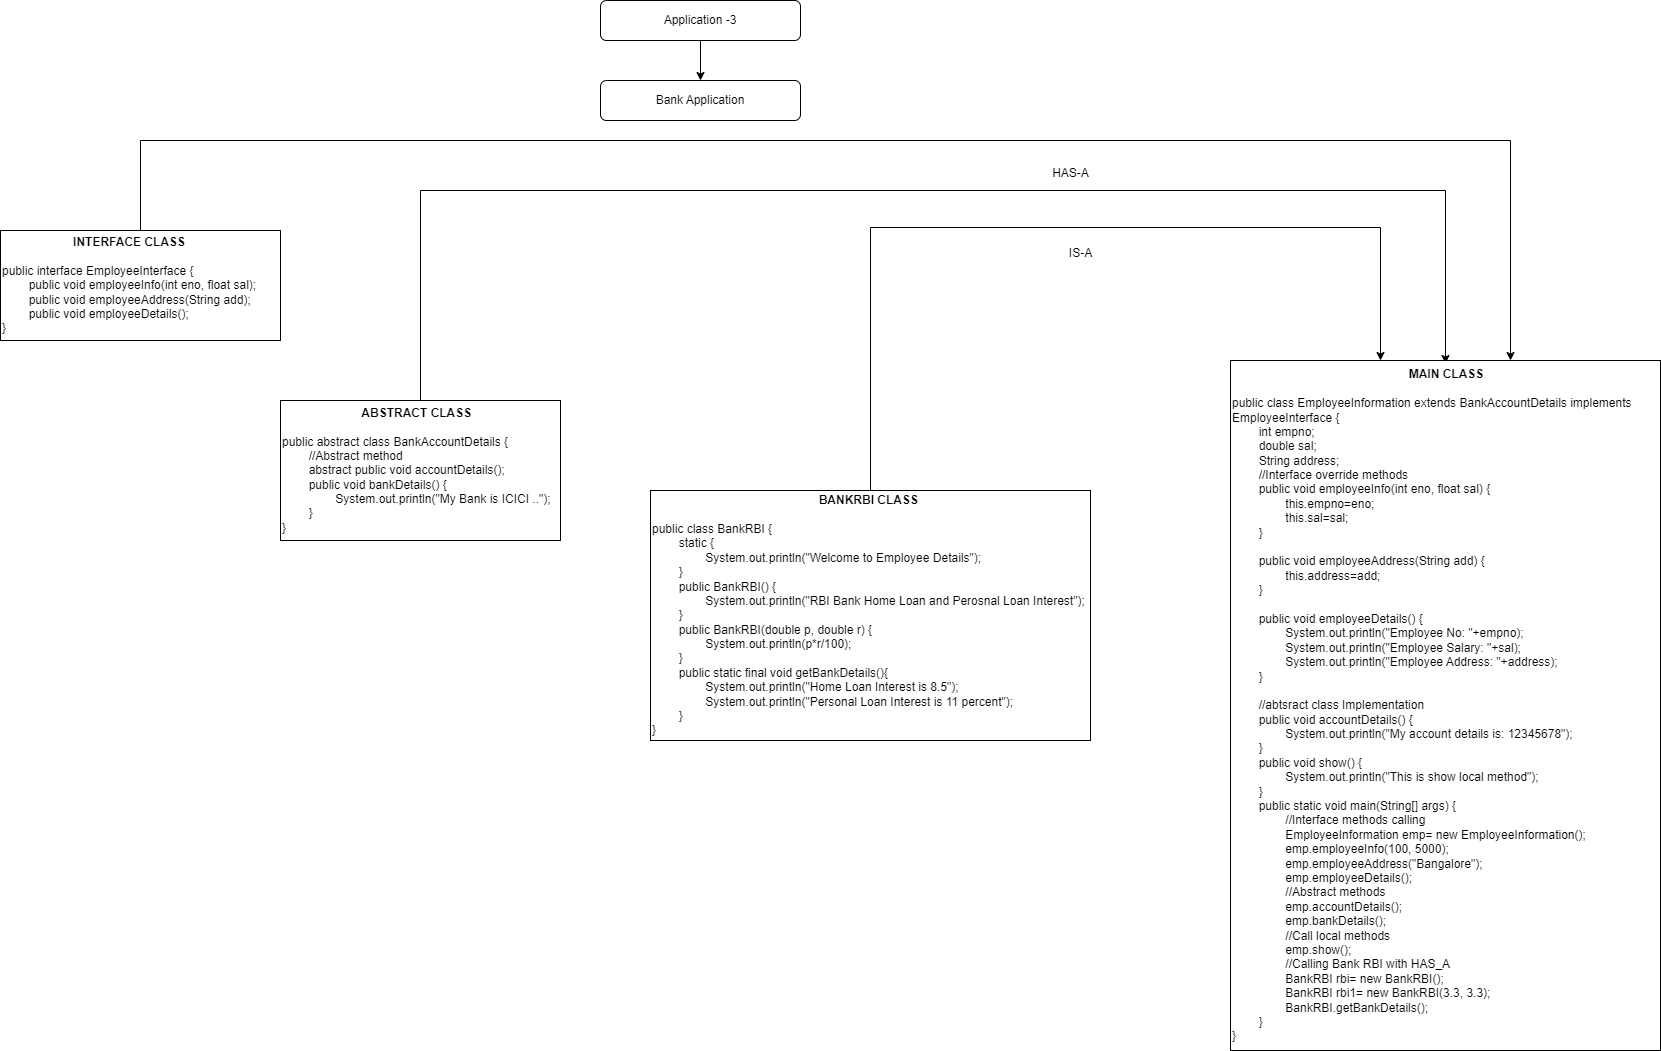

The diagram above was exported from draw.io. Its source (the exported page's mxGraphModel, read from the mxfile embedded in the PNG):
<mxGraphModel dx="6014" dy="1093" grid="1" gridSize="10" guides="1" tooltips="1" connect="1" arrows="1" fold="1" page="1" pageScale="1" pageWidth="850" pageHeight="1100" math="0" shadow="0">
  <root>
    <mxCell id="0" />
    <mxCell id="1" parent="0" />
    <mxCell id="WjIacV6hsVy-O33vAQQD-1" style="edgeStyle=orthogonalEdgeStyle;rounded=0;orthogonalLoop=1;jettySize=auto;html=1;entryX=0.5;entryY=0;entryDx=0;entryDy=0;" edge="1" parent="1" source="WjIacV6hsVy-O33vAQQD-2" target="WjIacV6hsVy-O33vAQQD-3">
      <mxGeometry relative="1" as="geometry" />
    </mxCell>
    <mxCell id="WjIacV6hsVy-O33vAQQD-2" value="Application -3" style="rounded=1;whiteSpace=wrap;html=1;" vertex="1" parent="1">
      <mxGeometry x="-3080" y="40" width="200" height="40" as="geometry" />
    </mxCell>
    <mxCell id="WjIacV6hsVy-O33vAQQD-3" value="Bank Application" style="rounded=1;whiteSpace=wrap;html=1;" vertex="1" parent="1">
      <mxGeometry x="-3080" y="120" width="200" height="40" as="geometry" />
    </mxCell>
    <mxCell id="WjIacV6hsVy-O33vAQQD-4" value="&lt;div style=&quot;text-align: center;&quot;&gt;&lt;b&gt;BANKRBI CLASS&lt;/b&gt;&lt;/div&gt;&lt;div style=&quot;text-align: center;&quot;&gt;&lt;b&gt;&lt;br&gt;&lt;/b&gt;&lt;/div&gt;&lt;div&gt;public class BankRBI {&lt;/div&gt;&lt;div&gt;&lt;span style=&quot;white-space: normal;&quot;&gt;&lt;span style=&quot;white-space:pre&quot;&gt;&#09;&lt;/span&gt;static {&lt;/span&gt;&lt;/div&gt;&lt;div&gt;&lt;span style=&quot;white-space: normal;&quot;&gt;&lt;span style=&quot;white-space:pre&quot;&gt;&#09;&#09;&lt;/span&gt;System.out.println(&quot;Welcome to Employee Details&quot;);&lt;/span&gt;&lt;/div&gt;&lt;div&gt;&lt;span style=&quot;white-space: normal;&quot;&gt;&lt;span style=&quot;white-space:pre&quot;&gt;&#09;&lt;/span&gt;}&lt;/span&gt;&lt;/div&gt;&lt;div&gt;&lt;span style=&quot;white-space: normal;&quot;&gt;&lt;span style=&quot;white-space:pre&quot;&gt;&#09;&lt;/span&gt;public BankRBI() {&lt;/span&gt;&lt;/div&gt;&lt;div&gt;&lt;span style=&quot;white-space: normal;&quot;&gt;&lt;span style=&quot;white-space:pre&quot;&gt;&#09;&#09;&lt;/span&gt;System.out.println(&quot;RBI Bank Home Loan and Perosnal Loan Interest&quot;);&lt;/span&gt;&lt;/div&gt;&lt;div&gt;&lt;span style=&quot;white-space: normal;&quot;&gt;&lt;span style=&quot;white-space:pre&quot;&gt;&#09;&lt;/span&gt;}&lt;/span&gt;&lt;/div&gt;&lt;div&gt;&lt;span style=&quot;white-space: normal;&quot;&gt;&lt;span style=&quot;white-space:pre&quot;&gt;&#09;&lt;/span&gt;public BankRBI(double p, double r) {&lt;/span&gt;&lt;/div&gt;&lt;div&gt;&lt;span style=&quot;white-space: normal;&quot;&gt;&lt;span style=&quot;white-space:pre&quot;&gt;&#09;&#09;&lt;/span&gt;System.out.println(p*r/100);&lt;/span&gt;&lt;/div&gt;&lt;div&gt;&lt;span style=&quot;white-space: normal;&quot;&gt;&lt;span style=&quot;white-space:pre&quot;&gt;&#09;&lt;/span&gt;}&lt;/span&gt;&lt;/div&gt;&lt;div&gt;&lt;span style=&quot;white-space: normal;&quot;&gt;&lt;span style=&quot;white-space:pre&quot;&gt;&#09;&lt;/span&gt;public static final void getBankDetails(){&lt;/span&gt;&lt;/div&gt;&lt;div&gt;&lt;span style=&quot;white-space: normal;&quot;&gt;&lt;span style=&quot;white-space:pre&quot;&gt;&#09;&#09;&lt;/span&gt;System.out.println(&quot;Home Loan Interest is 8.5&quot;);&lt;/span&gt;&lt;/div&gt;&lt;div&gt;&lt;span style=&quot;white-space: normal;&quot;&gt;&lt;span style=&quot;white-space:pre&quot;&gt;&#09;&#09;&lt;/span&gt;System.out.println(&quot;Personal Loan Interest is 11 percent&quot;);&lt;/span&gt;&lt;/div&gt;&lt;div&gt;&lt;span style=&quot;white-space: normal;&quot;&gt;&lt;span style=&quot;white-space:pre&quot;&gt;&#09;&lt;/span&gt;}&lt;/span&gt;&lt;/div&gt;&lt;div&gt;}&lt;/div&gt;" style="rounded=0;whiteSpace=wrap;html=1;align=left;" vertex="1" parent="1">
      <mxGeometry x="-3030" y="530" width="440" height="250" as="geometry" />
    </mxCell>
    <mxCell id="WjIacV6hsVy-O33vAQQD-14" style="edgeStyle=orthogonalEdgeStyle;rounded=0;orthogonalLoop=1;jettySize=auto;html=1;" edge="1" parent="1" source="WjIacV6hsVy-O33vAQQD-5">
      <mxGeometry relative="1" as="geometry">
        <mxPoint x="-2235" y="403" as="targetPoint" />
        <Array as="points">
          <mxPoint x="-3260" y="230" />
          <mxPoint x="-2235" y="230" />
          <mxPoint x="-2235" y="403" />
        </Array>
      </mxGeometry>
    </mxCell>
    <mxCell id="WjIacV6hsVy-O33vAQQD-5" value="&lt;div style=&quot;text-align: center;&quot;&gt;&lt;b&gt;ABSTRACT CLASS&lt;/b&gt;&lt;/div&gt;&lt;div style=&quot;text-align: center;&quot;&gt;&lt;b&gt;&lt;br&gt;&lt;/b&gt;&lt;/div&gt;&lt;div&gt;public abstract class BankAccountDetails {&lt;/div&gt;&lt;div&gt;&lt;span style=&quot;white-space: normal;&quot;&gt;&lt;span style=&quot;white-space:pre&quot;&gt;&#09;&lt;/span&gt;//Abstract method&lt;/span&gt;&lt;/div&gt;&lt;div&gt;&lt;span style=&quot;white-space: normal;&quot;&gt;&lt;span style=&quot;white-space:pre&quot;&gt;&#09;&lt;/span&gt;abstract public void accountDetails();&lt;/span&gt;&lt;/div&gt;&lt;div&gt;&lt;span style=&quot;white-space: normal;&quot;&gt;&lt;span style=&quot;white-space:pre&quot;&gt;&#09;&lt;/span&gt;public void bankDetails() {&lt;/span&gt;&lt;/div&gt;&lt;div&gt;&lt;span style=&quot;white-space: normal;&quot;&gt;&lt;span style=&quot;white-space:pre&quot;&gt;&#09;&#09;&lt;/span&gt;System.out.println(&quot;My Bank is ICICI ..&quot;);&lt;/span&gt;&lt;/div&gt;&lt;div&gt;&lt;span style=&quot;white-space: normal;&quot;&gt;&lt;span style=&quot;white-space:pre&quot;&gt;&#09;&lt;/span&gt;}&lt;/span&gt;&lt;/div&gt;&lt;div&gt;}&lt;/div&gt;" style="rounded=0;whiteSpace=wrap;html=1;align=left;" vertex="1" parent="1">
      <mxGeometry x="-3400" y="440" width="280" height="140" as="geometry" />
    </mxCell>
    <mxCell id="WjIacV6hsVy-O33vAQQD-6" value="&lt;div style=&quot;text-align: center;&quot;&gt;&lt;b&gt;MAIN CLASS&lt;/b&gt;&lt;/div&gt;&lt;div style=&quot;text-align: center;&quot;&gt;&lt;b&gt;&lt;br&gt;&lt;/b&gt;&lt;/div&gt;&lt;div&gt;public class EmployeeInformation extends BankAccountDetails implements EmployeeInterface {&lt;/div&gt;&lt;div&gt;&lt;span style=&quot;white-space: normal;&quot;&gt;&lt;span style=&quot;white-space:pre&quot;&gt;&#09;&lt;/span&gt;int empno;&lt;/span&gt;&lt;/div&gt;&lt;div&gt;&lt;span style=&quot;white-space: normal;&quot;&gt;&lt;span style=&quot;white-space:pre&quot;&gt;&#09;&lt;/span&gt;double sal;&lt;/span&gt;&lt;/div&gt;&lt;div&gt;&lt;span style=&quot;white-space: normal;&quot;&gt;&lt;span style=&quot;white-space:pre&quot;&gt;&#09;&lt;/span&gt;String address;&lt;/span&gt;&lt;/div&gt;&lt;div&gt;&lt;span style=&quot;white-space: pre; white-space: normal;&quot;&gt;&#09;&lt;/span&gt;&lt;/div&gt;&lt;div&gt;&lt;span style=&quot;white-space: normal;&quot;&gt;&lt;span style=&quot;white-space:pre&quot;&gt;&#09;&lt;/span&gt;//Interface override methods&lt;/span&gt;&lt;/div&gt;&lt;div&gt;&lt;span style=&quot;white-space: normal;&quot;&gt;&lt;span style=&quot;white-space:pre&quot;&gt;&#09;&lt;/span&gt;public void employeeInfo(int eno, float sal) {&lt;/span&gt;&lt;/div&gt;&lt;div&gt;&lt;span style=&quot;white-space: normal;&quot;&gt;&lt;span style=&quot;white-space:pre&quot;&gt;&#09;&#09;&lt;/span&gt;this.empno=eno;&lt;/span&gt;&lt;/div&gt;&lt;div&gt;&lt;span style=&quot;white-space: normal;&quot;&gt;&lt;span style=&quot;white-space:pre&quot;&gt;&#09;&#09;&lt;/span&gt;this.sal=sal;&lt;/span&gt;&lt;/div&gt;&lt;div&gt;&lt;span style=&quot;white-space: normal;&quot;&gt;&lt;span style=&quot;white-space:pre&quot;&gt;&#09;&lt;/span&gt;}&lt;/span&gt;&lt;/div&gt;&lt;div&gt;&lt;br&gt;&lt;/div&gt;&lt;div&gt;&lt;span style=&quot;white-space: normal;&quot;&gt;&lt;span style=&quot;white-space:pre&quot;&gt;&#09;&lt;/span&gt;public void employeeAddress(String add) {&lt;/span&gt;&lt;/div&gt;&lt;div&gt;&lt;span style=&quot;white-space: normal;&quot;&gt;&lt;span style=&quot;white-space:pre&quot;&gt;&#09;&#09;&lt;/span&gt;this.address=add;&lt;span style=&quot;white-space:pre&quot;&gt;&#09;&lt;/span&gt;&lt;/span&gt;&lt;/div&gt;&lt;div&gt;&lt;span style=&quot;white-space: normal;&quot;&gt;&lt;span style=&quot;white-space:pre&quot;&gt;&#09;&lt;/span&gt;}&lt;/span&gt;&lt;/div&gt;&lt;div&gt;&lt;br&gt;&lt;/div&gt;&lt;div&gt;&lt;span style=&quot;white-space: normal;&quot;&gt;&lt;span style=&quot;white-space:pre&quot;&gt;&#09;&lt;/span&gt;public void employeeDetails() {&lt;/span&gt;&lt;/div&gt;&lt;div&gt;&lt;span style=&quot;white-space: normal;&quot;&gt;&lt;span style=&quot;white-space:pre&quot;&gt;&#09;&#09;&lt;/span&gt;System.out.println(&quot;Employee No: &quot;+empno);&lt;/span&gt;&lt;/div&gt;&lt;div&gt;&lt;span style=&quot;white-space: normal;&quot;&gt;&lt;span style=&quot;white-space:pre&quot;&gt;&#09;&#09;&lt;/span&gt;System.out.println(&quot;Employee Salary: &quot;+sal);&lt;/span&gt;&lt;/div&gt;&lt;div&gt;&lt;span style=&quot;white-space: normal;&quot;&gt;&lt;span style=&quot;white-space:pre&quot;&gt;&#09;&#09;&lt;/span&gt;System.out.println(&quot;Employee Address: &quot;+address);&lt;/span&gt;&lt;/div&gt;&lt;div&gt;&lt;span style=&quot;white-space: normal;&quot;&gt;&lt;span style=&quot;white-space:pre&quot;&gt;&#09;&lt;/span&gt;}&lt;/span&gt;&lt;/div&gt;&lt;div&gt;&lt;br&gt;&lt;/div&gt;&lt;div&gt;&lt;span style=&quot;white-space: normal;&quot;&gt;&lt;span style=&quot;white-space:pre&quot;&gt;&#09;&lt;/span&gt;//abtsract class Implementation&lt;/span&gt;&lt;/div&gt;&lt;div&gt;&lt;span style=&quot;white-space: normal;&quot;&gt;&lt;span style=&quot;white-space:pre&quot;&gt;&#09;&lt;/span&gt;public void accountDetails() {&lt;/span&gt;&lt;/div&gt;&lt;div&gt;&lt;span style=&quot;white-space: normal;&quot;&gt;&lt;span style=&quot;white-space:pre&quot;&gt;&#09;&#09;&lt;/span&gt;System.out.println(&quot;My account details is: 12345678&quot;);&lt;/span&gt;&lt;/div&gt;&lt;div&gt;&lt;span style=&quot;white-space: normal;&quot;&gt;&lt;span style=&quot;white-space:pre&quot;&gt;&#09;&lt;/span&gt;}&lt;/span&gt;&lt;/div&gt;&lt;div&gt;&lt;span style=&quot;white-space: pre; white-space: normal;&quot;&gt;&#09;&lt;/span&gt;&lt;/div&gt;&lt;div&gt;&lt;span style=&quot;white-space: normal;&quot;&gt;&lt;span style=&quot;white-space:pre&quot;&gt;&#09;&lt;/span&gt;public void show() {&lt;/span&gt;&lt;/div&gt;&lt;div&gt;&lt;span style=&quot;white-space: normal;&quot;&gt;&lt;span style=&quot;white-space:pre&quot;&gt;&#09;&#09;&lt;/span&gt;System.out.println(&quot;This is show local method&quot;);&lt;/span&gt;&lt;/div&gt;&lt;div&gt;&lt;span style=&quot;white-space: normal;&quot;&gt;&lt;span style=&quot;white-space:pre&quot;&gt;&#09;&lt;/span&gt;}&lt;/span&gt;&lt;/div&gt;&lt;div&gt;&lt;span style=&quot;white-space: pre; white-space: normal;&quot;&gt;&#09;&lt;/span&gt;&lt;/div&gt;&lt;div&gt;&lt;span style=&quot;white-space: normal;&quot;&gt;&lt;span style=&quot;white-space:pre&quot;&gt;&#09;&lt;/span&gt;public static void main(String[] args) {&lt;/span&gt;&lt;/div&gt;&lt;div&gt;&lt;span style=&quot;white-space: normal;&quot;&gt;&lt;span style=&quot;white-space:pre&quot;&gt;&#09;&#09;&lt;/span&gt;//Interface methods calling&lt;/span&gt;&lt;/div&gt;&lt;div&gt;&lt;span style=&quot;white-space: normal;&quot;&gt;&lt;span style=&quot;white-space:pre&quot;&gt;&#09;&#09;&lt;/span&gt;EmployeeInformation emp= new EmployeeInformation();&lt;/span&gt;&lt;/div&gt;&lt;div&gt;&lt;span style=&quot;white-space: normal;&quot;&gt;&lt;span style=&quot;white-space:pre&quot;&gt;&#09;&#09;&lt;/span&gt;emp.employeeInfo(100, 5000);&lt;/span&gt;&lt;/div&gt;&lt;div&gt;&lt;span style=&quot;white-space: normal;&quot;&gt;&lt;span style=&quot;white-space:pre&quot;&gt;&#09;&#09;&lt;/span&gt;emp.employeeAddress(&quot;Bangalore&quot;);&lt;/span&gt;&lt;/div&gt;&lt;div&gt;&lt;span style=&quot;white-space: normal;&quot;&gt;&lt;span style=&quot;white-space:pre&quot;&gt;&#09;&#09;&lt;/span&gt;emp.employeeDetails();&lt;/span&gt;&lt;/div&gt;&lt;div&gt;&lt;span style=&quot;white-space: pre; white-space: normal;&quot;&gt;&#09;&#09;&lt;/span&gt;&lt;/div&gt;&lt;div&gt;&lt;span style=&quot;white-space: normal;&quot;&gt;&lt;span style=&quot;white-space:pre&quot;&gt;&#09;&#09;&lt;/span&gt;//Abstract methods&lt;/span&gt;&lt;/div&gt;&lt;div&gt;&lt;span style=&quot;white-space: normal;&quot;&gt;&lt;span style=&quot;white-space:pre&quot;&gt;&#09;&#09;&lt;/span&gt;emp.accountDetails();&lt;/span&gt;&lt;/div&gt;&lt;div&gt;&lt;span style=&quot;white-space: normal;&quot;&gt;&lt;span style=&quot;white-space:pre&quot;&gt;&#09;&#09;&lt;/span&gt;emp.bankDetails();&lt;/span&gt;&lt;/div&gt;&lt;div&gt;&lt;span style=&quot;white-space: pre; white-space: normal;&quot;&gt;&#09;&#09;&lt;/span&gt;&lt;/div&gt;&lt;div&gt;&lt;span style=&quot;white-space: normal;&quot;&gt;&lt;span style=&quot;white-space:pre&quot;&gt;&#09;&#09;&lt;/span&gt;//Call local methods&lt;/span&gt;&lt;/div&gt;&lt;div&gt;&lt;span style=&quot;white-space: normal;&quot;&gt;&lt;span style=&quot;white-space:pre&quot;&gt;&#09;&#09;&lt;/span&gt;emp.show();&lt;/span&gt;&lt;/div&gt;&lt;div&gt;&lt;span style=&quot;white-space: pre; white-space: normal;&quot;&gt;&#09;&#09;&lt;/span&gt;&lt;/div&gt;&lt;div&gt;&lt;span style=&quot;white-space: normal;&quot;&gt;&lt;span style=&quot;white-space:pre&quot;&gt;&#09;&#09;&lt;/span&gt;//Calling Bank RBI with HAS_A&lt;/span&gt;&lt;/div&gt;&lt;div&gt;&lt;span style=&quot;white-space: normal;&quot;&gt;&lt;span style=&quot;white-space:pre&quot;&gt;&#09;&#09;&lt;/span&gt;BankRBI rbi= new BankRBI();&lt;/span&gt;&lt;/div&gt;&lt;div&gt;&lt;span style=&quot;white-space: normal;&quot;&gt;&lt;span style=&quot;white-space:pre&quot;&gt;&#09;&#09;&lt;/span&gt;BankRBI rbi1= new BankRBI(3.3, 3.3);&lt;/span&gt;&lt;/div&gt;&lt;div&gt;&lt;span style=&quot;white-space: normal;&quot;&gt;&lt;span style=&quot;white-space:pre&quot;&gt;&#09;&#09;&lt;/span&gt;BankRBI.getBankDetails();&lt;/span&gt;&lt;/div&gt;&lt;div&gt;&lt;span style=&quot;white-space: normal;&quot;&gt;&lt;span style=&quot;white-space:pre&quot;&gt;&#09;&lt;/span&gt;}&lt;/span&gt;&lt;/div&gt;&lt;div&gt;}&lt;/div&gt;" style="rounded=0;whiteSpace=wrap;html=1;align=left;" vertex="1" parent="1">
      <mxGeometry x="-2450" y="400" width="430" height="690" as="geometry" />
    </mxCell>
    <mxCell id="WjIacV6hsVy-O33vAQQD-7" value="&lt;div style=&quot;text-align: center;&quot;&gt;&lt;b&gt;INTERFACE CLASS&lt;/b&gt;&lt;/div&gt;&lt;div style=&quot;text-align: center;&quot;&gt;&lt;b&gt;&lt;br&gt;&lt;/b&gt;&lt;/div&gt;&lt;div&gt;public interface EmployeeInterface {&lt;/div&gt;&lt;div&gt;&lt;span style=&quot;white-space: normal;&quot;&gt;&lt;span style=&quot;white-space:pre&quot;&gt;&#09;&lt;/span&gt;public void employeeInfo(int eno, float sal);&lt;/span&gt;&lt;/div&gt;&lt;div&gt;&lt;span style=&quot;white-space: normal;&quot;&gt;&lt;span style=&quot;white-space:pre&quot;&gt;&#09;&lt;/span&gt;public void employeeAddress(String add);&lt;/span&gt;&lt;/div&gt;&lt;div&gt;&lt;span style=&quot;white-space: normal;&quot;&gt;&lt;span style=&quot;white-space:pre&quot;&gt;&#09;&lt;/span&gt;public void employeeDetails();&lt;/span&gt;&lt;/div&gt;&lt;div&gt;}&lt;/div&gt;" style="rounded=0;whiteSpace=wrap;html=1;align=left;" vertex="1" parent="1">
      <mxGeometry x="-3680" y="270" width="280" height="110" as="geometry" />
    </mxCell>
    <mxCell id="WjIacV6hsVy-O33vAQQD-15" style="edgeStyle=orthogonalEdgeStyle;rounded=0;orthogonalLoop=1;jettySize=auto;html=1;" edge="1" parent="1" source="WjIacV6hsVy-O33vAQQD-4" target="WjIacV6hsVy-O33vAQQD-6">
      <mxGeometry relative="1" as="geometry">
        <Array as="points">
          <mxPoint x="-2810" y="267" />
          <mxPoint x="-2300" y="267" />
        </Array>
      </mxGeometry>
    </mxCell>
    <mxCell id="WjIacV6hsVy-O33vAQQD-16" style="edgeStyle=orthogonalEdgeStyle;rounded=0;orthogonalLoop=1;jettySize=auto;html=1;" edge="1" parent="1" source="WjIacV6hsVy-O33vAQQD-7" target="WjIacV6hsVy-O33vAQQD-6">
      <mxGeometry relative="1" as="geometry">
        <Array as="points">
          <mxPoint x="-3540" y="180" />
          <mxPoint x="-2170" y="180" />
        </Array>
      </mxGeometry>
    </mxCell>
    <mxCell id="WjIacV6hsVy-O33vAQQD-17" value="HAS-A" style="text;html=1;align=center;verticalAlign=middle;resizable=0;points=[];autosize=1;strokeColor=none;fillColor=none;" vertex="1" parent="1">
      <mxGeometry x="-2640" y="198" width="60" height="30" as="geometry" />
    </mxCell>
    <mxCell id="WjIacV6hsVy-O33vAQQD-18" value="IS-A" style="text;html=1;align=center;verticalAlign=middle;resizable=0;points=[];autosize=1;strokeColor=none;fillColor=none;" vertex="1" parent="1">
      <mxGeometry x="-2625" y="278" width="50" height="30" as="geometry" />
    </mxCell>
  </root>
</mxGraphModel>